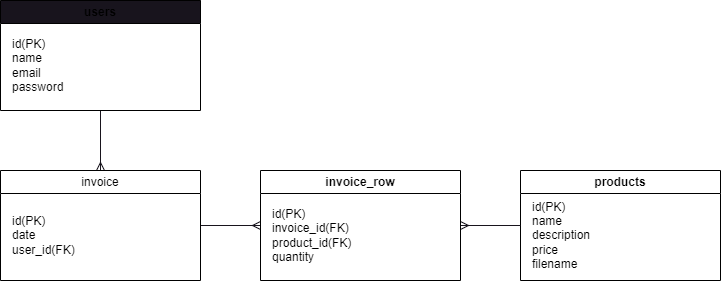

The diagram above was exported from draw.io. Its source (the exported page's mxGraphModel, read from the mxfile embedded in the PNG):
<mxGraphModel dx="1216" dy="792" grid="1" gridSize="10" guides="1" tooltips="1" connect="1" arrows="1" fold="1" page="1" pageScale="1" pageWidth="850" pageHeight="1100" background="#ffffff" math="0" shadow="0">
  <root>
    <mxCell id="0" />
    <mxCell id="1" parent="0" />
    <mxCell id="14" style="edgeStyle=none;html=1;entryX=0.5;entryY=0;entryDx=0;entryDy=0;startArrow=none;startFill=0;endArrow=ERmany;endFill=0;strokeColor=#18141D;" parent="1" source="2" target="7" edge="1">
      <mxGeometry relative="1" as="geometry" />
    </mxCell>
    <mxCell id="2" value="users" style="swimlane;whiteSpace=wrap;html=1;fillColor=#18141D;swimlaneFillColor=default;" parent="1" vertex="1">
      <mxGeometry x="80" y="40" width="200" height="110" as="geometry">
        <mxRectangle x="170" y="130" width="140" height="30" as="alternateBounds" />
      </mxGeometry>
    </mxCell>
    <mxCell id="3" value="id(PK)&lt;br&gt;name&lt;br&gt;email&lt;br&gt;password" style="text;html=1;align=left;verticalAlign=middle;resizable=0;points=[];autosize=1;strokeColor=none;fillColor=none;" parent="2" vertex="1">
      <mxGeometry x="10" y="30" width="70" height="70" as="geometry" />
    </mxCell>
    <mxCell id="5" value="products" style="swimlane;whiteSpace=wrap;html=1;swimlaneFillColor=default;" parent="1" vertex="1">
      <mxGeometry x="600" y="210" width="200" height="110" as="geometry">
        <mxRectangle x="170" y="130" width="140" height="30" as="alternateBounds" />
      </mxGeometry>
    </mxCell>
    <mxCell id="6" value="id(PK)&lt;br&gt;name&lt;br&gt;description&lt;br&gt;price&lt;br&gt;filename" style="text;html=1;align=left;verticalAlign=middle;resizable=0;points=[];autosize=1;strokeColor=none;fillColor=none;" parent="5" vertex="1">
      <mxGeometry x="10" y="20" width="80" height="90" as="geometry" />
    </mxCell>
    <mxCell id="12" style="edgeStyle=none;html=1;entryX=0;entryY=0.5;entryDx=0;entryDy=0;endArrow=ERmany;endFill=0;strokeColor=#18141D;" parent="1" source="7" target="9" edge="1">
      <mxGeometry relative="1" as="geometry" />
    </mxCell>
    <mxCell id="7" value="invoice" style="swimlane;whiteSpace=wrap;html=1;fontStyle=0;startSize=23;fillColor=default;swimlaneFillColor=default;" parent="1" vertex="1">
      <mxGeometry x="80" y="210" width="200" height="110" as="geometry">
        <mxRectangle x="170" y="130" width="140" height="30" as="alternateBounds" />
      </mxGeometry>
    </mxCell>
    <mxCell id="8" value="id(PK)&lt;br&gt;date&lt;br&gt;user_id(FK)" style="text;html=1;align=left;verticalAlign=middle;resizable=0;points=[];autosize=1;strokeColor=none;fillColor=default;" parent="7" vertex="1">
      <mxGeometry x="10" y="35" width="90" height="60" as="geometry" />
    </mxCell>
    <mxCell id="13" style="edgeStyle=none;html=1;entryX=0;entryY=0.5;entryDx=0;entryDy=0;endArrow=none;endFill=0;startArrow=ERmany;startFill=0;strokeColor=#18141D;" parent="1" source="9" target="5" edge="1">
      <mxGeometry relative="1" as="geometry" />
    </mxCell>
    <mxCell id="9" value="invoice_row" style="swimlane;whiteSpace=wrap;html=1;swimlaneFillColor=default;" parent="1" vertex="1">
      <mxGeometry x="340" y="210" width="200" height="110" as="geometry">
        <mxRectangle x="170" y="130" width="140" height="30" as="alternateBounds" />
      </mxGeometry>
    </mxCell>
    <mxCell id="10" value="id(PK)&lt;br&gt;invoice_id(FK)&lt;br&gt;product_id(FK)&lt;br&gt;quantity" style="text;html=1;align=left;verticalAlign=middle;resizable=0;points=[];autosize=1;strokeColor=none;fillColor=none;" parent="9" vertex="1">
      <mxGeometry x="10" y="30" width="100" height="70" as="geometry" />
    </mxCell>
  </root>
</mxGraphModel>